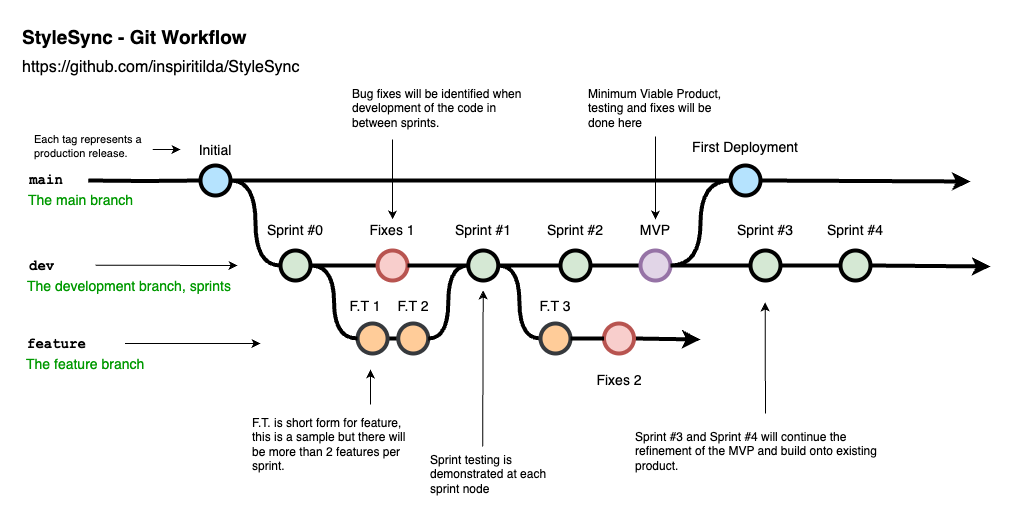

The diagram above was exported from draw.io. Its source (the exported page's mxGraphModel, read from the mxfile embedded in the PNG):
<mxGraphModel dx="733" dy="465" grid="1" gridSize="10" guides="1" tooltips="1" connect="1" arrows="1" fold="1" page="1" pageScale="1" pageWidth="1100" pageHeight="850" math="0" shadow="0">
  <root>
    <mxCell id="0" />
    <mxCell id="1" parent="0" />
    <mxCell id="uWUnNED6HEl2aK5fdaIb-8" value="" style="rounded=0;html=1;jettySize=auto;orthogonalLoop=1;plain-blue;endArrow=none;endFill=0;strokeWidth=4;strokeColor=#000000;entryX=0;entryY=0.5;entryDx=0;entryDy=0;entryPerimeter=0;" parent="1" source="uWUnNED6HEl2aK5fdaIb-10" target="m-C7Pysu5yAsPoafP-2Y-1" edge="1">
      <mxGeometry x="292.25" y="211" as="geometry">
        <mxPoint x="580" y="201" as="targetPoint" />
      </mxGeometry>
    </mxCell>
    <mxCell id="uWUnNED6HEl2aK5fdaIb-9" style="edgeStyle=orthogonalEdgeStyle;curved=1;rounded=0;html=1;exitX=1;exitY=0.5;exitPerimeter=0;entryX=0;entryY=0.5;entryPerimeter=0;endArrow=none;endFill=0;jettySize=auto;orthogonalLoop=1;strokeWidth=4;fontSize=15;" parent="1" source="uWUnNED6HEl2aK5fdaIb-10" target="uWUnNED6HEl2aK5fdaIb-15" edge="1">
      <mxGeometry relative="1" as="geometry" />
    </mxCell>
    <mxCell id="uWUnNED6HEl2aK5fdaIb-10" value="" style="verticalLabelPosition=bottom;verticalAlign=top;html=1;strokeWidth=4;shape=mxgraph.flowchart.on-page_reference;plain-blue;gradientColor=none;fillColor=#B5E3Fe;strokeColor=#000000;" parent="1" vertex="1">
      <mxGeometry x="220" y="186" width="30" height="30" as="geometry" />
    </mxCell>
    <mxCell id="uWUnNED6HEl2aK5fdaIb-12" value="" style="edgeStyle=orthogonalEdgeStyle;rounded=0;html=1;jettySize=auto;orthogonalLoop=1;strokeWidth=4;endArrow=none;endFill=0;" parent="1" target="uWUnNED6HEl2aK5fdaIb-10" edge="1">
      <mxGeometry x="192.25" y="211" as="geometry">
        <mxPoint x="107.75" y="201" as="sourcePoint" />
      </mxGeometry>
    </mxCell>
    <mxCell id="uWUnNED6HEl2aK5fdaIb-13" value="main" style="text;html=1;strokeColor=none;fillColor=none;align=center;verticalAlign=middle;whiteSpace=wrap;overflow=hidden;fontSize=14;fontStyle=1;fontFamily=Courier New;" parent="1" vertex="1">
      <mxGeometry x="40.75" y="180" width="50" height="42" as="geometry" />
    </mxCell>
    <mxCell id="uWUnNED6HEl2aK5fdaIb-14" style="rounded=0;html=1;exitX=1;exitY=0.5;exitPerimeter=0;endArrow=none;endFill=0;jettySize=auto;orthogonalLoop=1;strokeWidth=4;fontSize=15;entryX=0;entryY=0.5;entryDx=0;entryDy=0;entryPerimeter=0;" parent="1" source="uWUnNED6HEl2aK5fdaIb-15" target="m-C7Pysu5yAsPoafP-2Y-35" edge="1">
      <mxGeometry relative="1" as="geometry">
        <mxPoint x="380" y="280" as="targetPoint" />
      </mxGeometry>
    </mxCell>
    <mxCell id="uWUnNED6HEl2aK5fdaIb-15" value="" style="verticalLabelPosition=bottom;verticalAlign=top;html=1;strokeWidth=4;shape=mxgraph.flowchart.on-page_reference;plain-purple;gradientColor=none;strokeColor=#000000;fillColor=#D5E8D4;" parent="1" vertex="1">
      <mxGeometry x="300" y="271" width="30" height="30" as="geometry" />
    </mxCell>
    <mxCell id="uWUnNED6HEl2aK5fdaIb-16" style="edgeStyle=orthogonalEdgeStyle;curved=1;rounded=0;html=1;exitX=1;exitY=0.5;exitPerimeter=0;entryX=0;entryY=0.5;entryPerimeter=0;endArrow=none;endFill=0;jettySize=auto;orthogonalLoop=1;strokeWidth=4;fontSize=15;" parent="1" source="uWUnNED6HEl2aK5fdaIb-17" target="uWUnNED6HEl2aK5fdaIb-19" edge="1">
      <mxGeometry relative="1" as="geometry" />
    </mxCell>
    <mxCell id="uWUnNED6HEl2aK5fdaIb-17" value="" style="verticalLabelPosition=bottom;verticalAlign=top;html=1;strokeWidth=4;shape=mxgraph.flowchart.on-page_reference;plain-purple;gradientColor=none;strokeColor=#000000;fillColor=#D5E8D4;" parent="1" vertex="1">
      <mxGeometry x="487.75" y="271" width="30" height="30" as="geometry" />
    </mxCell>
    <mxCell id="uWUnNED6HEl2aK5fdaIb-19" value="" style="verticalLabelPosition=bottom;verticalAlign=top;html=1;strokeWidth=4;shape=mxgraph.flowchart.on-page_reference;plain-purple;gradientColor=none;strokeColor=#000000;fillColor=#D5E8D4;" parent="1" vertex="1">
      <mxGeometry x="580" y="271" width="30" height="30" as="geometry" />
    </mxCell>
    <mxCell id="uWUnNED6HEl2aK5fdaIb-20" value="dev" style="text;html=1;strokeColor=none;fillColor=none;align=left;verticalAlign=middle;whiteSpace=wrap;overflow=hidden;fontSize=14;fontStyle=1;fontFamily=Courier New;" parent="1" vertex="1">
      <mxGeometry x="46.5" y="276" width="240" height="20" as="geometry" />
    </mxCell>
    <mxCell id="uWUnNED6HEl2aK5fdaIb-76" value="feature" style="text;html=1;strokeColor=none;fillColor=none;align=left;verticalAlign=middle;whiteSpace=wrap;overflow=hidden;fontSize=14;fontStyle=1;fontFamily=Courier New;" parent="1" vertex="1">
      <mxGeometry x="45.5" y="354" width="91" height="20" as="geometry" />
    </mxCell>
    <mxCell id="uWUnNED6HEl2aK5fdaIb-87" value="The feature branch" style="text;html=1;strokeColor=none;fillColor=none;align=left;verticalAlign=middle;whiteSpace=wrap;overflow=hidden;fontSize=14;fontStyle=0;fontColor=#009900;" parent="1" vertex="1">
      <mxGeometry x="43.5" y="374" width="240" height="20" as="geometry" />
    </mxCell>
    <mxCell id="uWUnNED6HEl2aK5fdaIb-89" value="The development branch, sprints" style="text;html=1;strokeColor=none;fillColor=none;align=left;verticalAlign=middle;whiteSpace=wrap;overflow=hidden;fontSize=14;fontStyle=0;fontColor=#009900;" parent="1" vertex="1">
      <mxGeometry x="44.5" y="296" width="240" height="20" as="geometry" />
    </mxCell>
    <mxCell id="uWUnNED6HEl2aK5fdaIb-90" value="The main branch&lt;br&gt;" style="text;html=1;strokeColor=none;fillColor=none;align=left;verticalAlign=middle;whiteSpace=wrap;overflow=hidden;fontSize=14;fontStyle=0;fontColor=#009900;" parent="1" vertex="1">
      <mxGeometry x="46" y="210" width="146.75" height="20" as="geometry" />
    </mxCell>
    <mxCell id="uWUnNED6HEl2aK5fdaIb-92" value="" style="endArrow=classic;html=1;strokeWidth=1;fontFamily=Courier New;fontColor=#009900;" parent="1" edge="1">
      <mxGeometry width="50" height="50" relative="1" as="geometry">
        <mxPoint x="144.5" y="364" as="sourcePoint" />
        <mxPoint x="280" y="364" as="targetPoint" />
      </mxGeometry>
    </mxCell>
    <mxCell id="uWUnNED6HEl2aK5fdaIb-93" value="" style="endArrow=classic;html=1;strokeWidth=1;fontFamily=Courier New;fontColor=#009900;" parent="1" edge="1">
      <mxGeometry width="50" height="50" relative="1" as="geometry">
        <mxPoint x="115" y="285.72" as="sourcePoint" />
        <mxPoint x="257" y="285.98" as="targetPoint" />
      </mxGeometry>
    </mxCell>
    <mxCell id="uWUnNED6HEl2aK5fdaIb-101" value="Sprint #2" style="text;html=1;strokeColor=none;fillColor=none;align=center;verticalAlign=middle;whiteSpace=wrap;overflow=hidden;fontSize=14;" parent="1" vertex="1">
      <mxGeometry x="540" y="240" width="110" height="20" as="geometry" />
    </mxCell>
    <mxCell id="uWUnNED6HEl2aK5fdaIb-103" value="Initial" style="text;html=1;strokeColor=none;fillColor=none;align=center;verticalAlign=middle;whiteSpace=wrap;overflow=hidden;fontSize=14;" parent="1" vertex="1">
      <mxGeometry x="200" y="160" width="70" height="20" as="geometry" />
    </mxCell>
    <mxCell id="uWUnNED6HEl2aK5fdaIb-107" value="" style="rounded=0;orthogonalLoop=1;jettySize=auto;html=1;endArrow=none;endFill=0;strokeWidth=4;fontFamily=Courier New;fontColor=#009900;" parent="1" source="uWUnNED6HEl2aK5fdaIb-104" target="uWUnNED6HEl2aK5fdaIb-106" edge="1">
      <mxGeometry relative="1" as="geometry" />
    </mxCell>
    <mxCell id="uWUnNED6HEl2aK5fdaIb-104" value="" style="verticalLabelPosition=bottom;verticalAlign=top;html=1;strokeWidth=4;shape=mxgraph.flowchart.on-page_reference;strokeColor=#36393d;fillColor=#ffcc99;" parent="1" vertex="1">
      <mxGeometry x="377.07" y="344" width="30" height="30" as="geometry" />
    </mxCell>
    <mxCell id="uWUnNED6HEl2aK5fdaIb-106" value="" style="verticalLabelPosition=bottom;verticalAlign=top;html=1;strokeWidth=4;shape=mxgraph.flowchart.on-page_reference;strokeColor=#36393d;fillColor=#ffcc99;" parent="1" vertex="1">
      <mxGeometry x="417.75" y="344" width="30" height="30" as="geometry" />
    </mxCell>
    <mxCell id="uWUnNED6HEl2aK5fdaIb-116" value="Sprint #3" style="text;html=1;strokeColor=none;fillColor=none;align=center;verticalAlign=middle;whiteSpace=wrap;overflow=hidden;fontSize=14;" parent="1" vertex="1">
      <mxGeometry x="730" y="240" width="110" height="20" as="geometry" />
    </mxCell>
    <mxCell id="fSnZ5vnYTslC5NarKmr_-5" value="&lt;div style=&quot;&quot;&gt;&lt;span&gt;F.T. is short form for feature, this is a sample but there will be more than 2 features per sprint.&lt;/span&gt;&lt;/div&gt;" style="text;html=1;strokeColor=none;fillColor=none;align=left;verticalAlign=middle;whiteSpace=wrap;overflow=hidden;fontSize=12;fontStyle=0;fontColor=#000000;" parent="1" vertex="1">
      <mxGeometry x="270" y="425" width="160" height="80" as="geometry" />
    </mxCell>
    <mxCell id="fSnZ5vnYTslC5NarKmr_-9" value="" style="edgeStyle=orthogonalEdgeStyle;rounded=0;orthogonalLoop=1;jettySize=auto;html=1;fontSize=12;fontColor=#000000;entryX=0;entryY=0.5;entryDx=0;entryDy=0;" parent="1" source="fSnZ5vnYTslC5NarKmr_-8" target="uWUnNED6HEl2aK5fdaIb-103" edge="1">
      <mxGeometry relative="1" as="geometry">
        <mxPoint x="180" y="170" as="targetPoint" />
        <Array as="points">
          <mxPoint x="180" y="170" />
          <mxPoint x="180" y="170" />
        </Array>
      </mxGeometry>
    </mxCell>
    <mxCell id="fSnZ5vnYTslC5NarKmr_-8" value="&lt;span style=&quot;text-align: center; font-size: 11px;&quot;&gt;Each tag represents a production release.&lt;/span&gt;" style="text;html=1;strokeColor=none;fillColor=none;align=left;verticalAlign=middle;whiteSpace=wrap;overflow=hidden;fontSize=11;fontStyle=0;fontColor=#000000;" parent="1" vertex="1">
      <mxGeometry x="52.25" y="148" width="120" height="38" as="geometry" />
    </mxCell>
    <UserObject label="StyleSync - Git Workflow" link="https://nvie.com/posts/a-successful-git-branching-model/" id="9hBKPDzoitwpIBdzFDQ7-2">
      <mxCell style="text;whiteSpace=wrap;html=1;fontStyle=1;fontSize=19;" parent="1" vertex="1">
        <mxGeometry x="40" y="40" width="427.75" height="40" as="geometry" />
      </mxCell>
    </UserObject>
    <UserObject label="https://github.com/inspiritilda/StyleSync" id="9hBKPDzoitwpIBdzFDQ7-3">
      <mxCell style="text;whiteSpace=wrap;html=1;fontSize=16;" parent="1" vertex="1">
        <mxGeometry x="40" y="72" width="355" height="35" as="geometry" />
      </mxCell>
    </UserObject>
    <mxCell id="9hBKPDzoitwpIBdzFDQ7-15" value="&lt;span style=&quot;text-align: center&quot;&gt;Minimum Viable Product, testing and fixes will be done here&lt;br&gt;&lt;/span&gt;" style="text;html=1;strokeColor=none;fillColor=none;align=left;verticalAlign=middle;whiteSpace=wrap;overflow=hidden;fontSize=12;fontStyle=0;fontColor=#000000;" parent="1" vertex="1">
      <mxGeometry x="605.56" y="100" width="138.87" height="57" as="geometry" />
    </mxCell>
    <mxCell id="9hBKPDzoitwpIBdzFDQ7-61" value="Sprint #1" style="text;html=1;strokeColor=none;fillColor=none;align=center;verticalAlign=middle;whiteSpace=wrap;overflow=hidden;fontSize=14;" parent="1" vertex="1">
      <mxGeometry x="467.75" y="240" width="70" height="20" as="geometry" />
    </mxCell>
    <mxCell id="m-C7Pysu5yAsPoafP-2Y-1" value="" style="verticalLabelPosition=bottom;verticalAlign=top;html=1;strokeWidth=4;shape=mxgraph.flowchart.on-page_reference;plain-blue;gradientColor=none;strokeColor=#000000;fillColor=#B5E3FE;" vertex="1" parent="1">
      <mxGeometry x="750" y="186" width="30" height="30" as="geometry" />
    </mxCell>
    <mxCell id="m-C7Pysu5yAsPoafP-2Y-9" value="" style="verticalLabelPosition=bottom;verticalAlign=top;html=1;strokeWidth=4;shape=mxgraph.flowchart.on-page_reference;plain-purple;gradientColor=none;strokeColor=#000000;fillColor=#D5E8D4;" vertex="1" parent="1">
      <mxGeometry x="770" y="271" width="30" height="30" as="geometry" />
    </mxCell>
    <mxCell id="m-C7Pysu5yAsPoafP-2Y-11" style="rounded=0;html=1;endArrow=none;endFill=0;jettySize=auto;orthogonalLoop=1;strokeWidth=4;fontSize=15;exitX=1;exitY=0.5;exitDx=0;exitDy=0;exitPerimeter=0;entryX=0;entryY=0.5;entryDx=0;entryDy=0;entryPerimeter=0;" edge="1" parent="1" source="uWUnNED6HEl2aK5fdaIb-19" target="m-C7Pysu5yAsPoafP-2Y-51">
      <mxGeometry relative="1" as="geometry">
        <mxPoint x="562.99" y="299.1" as="sourcePoint" />
        <mxPoint x="670" y="286" as="targetPoint" />
      </mxGeometry>
    </mxCell>
    <mxCell id="m-C7Pysu5yAsPoafP-2Y-13" style="edgeStyle=orthogonalEdgeStyle;rounded=0;html=1;entryX=0;entryY=0.5;entryPerimeter=0;endArrow=none;endFill=0;jettySize=auto;orthogonalLoop=1;strokeWidth=4;fontSize=15;entryDx=0;entryDy=0;curved=1;exitX=1;exitY=0.5;exitDx=0;exitDy=0;exitPerimeter=0;" edge="1" parent="1" source="m-C7Pysu5yAsPoafP-2Y-51" target="m-C7Pysu5yAsPoafP-2Y-1">
      <mxGeometry relative="1" as="geometry">
        <mxPoint x="770" y="290" as="sourcePoint" />
        <mxPoint x="540" y="222" as="targetPoint" />
      </mxGeometry>
    </mxCell>
    <mxCell id="m-C7Pysu5yAsPoafP-2Y-14" style="edgeStyle=orthogonalEdgeStyle;curved=1;rounded=0;html=1;exitX=1;exitY=0.5;exitPerimeter=0;entryX=0;entryY=0.5;entryPerimeter=0;endArrow=none;endFill=0;jettySize=auto;orthogonalLoop=1;strokeWidth=4;fontSize=15;exitDx=0;exitDy=0;entryDx=0;entryDy=0;" edge="1" parent="1" source="uWUnNED6HEl2aK5fdaIb-15" target="uWUnNED6HEl2aK5fdaIb-104">
      <mxGeometry relative="1" as="geometry">
        <mxPoint x="288.25" y="383" as="sourcePoint" />
        <mxPoint x="336.25" y="468" as="targetPoint" />
      </mxGeometry>
    </mxCell>
    <mxCell id="m-C7Pysu5yAsPoafP-2Y-16" value="MVP" style="text;html=1;strokeColor=none;fillColor=none;align=center;verticalAlign=middle;whiteSpace=wrap;overflow=hidden;fontSize=14;" vertex="1" parent="1">
      <mxGeometry x="620" y="240" width="110" height="20" as="geometry" />
    </mxCell>
    <mxCell id="m-C7Pysu5yAsPoafP-2Y-17" value="Sprint #0" style="text;html=1;strokeColor=none;fillColor=none;align=center;verticalAlign=middle;whiteSpace=wrap;overflow=hidden;fontSize=14;" vertex="1" parent="1">
      <mxGeometry x="280" y="240" width="70" height="20" as="geometry" />
    </mxCell>
    <mxCell id="m-C7Pysu5yAsPoafP-2Y-18" value="" style="verticalLabelPosition=bottom;verticalAlign=top;html=1;strokeWidth=4;shape=mxgraph.flowchart.on-page_reference;plain-purple;gradientColor=none;strokeColor=#000000;fillColor=#D5E8D4;" vertex="1" parent="1">
      <mxGeometry x="860" y="271" width="30" height="30" as="geometry" />
    </mxCell>
    <mxCell id="m-C7Pysu5yAsPoafP-2Y-19" style="rounded=0;html=1;entryX=0;entryY=0.5;entryPerimeter=0;endArrow=none;endFill=0;jettySize=auto;orthogonalLoop=1;strokeWidth=4;fontSize=15;exitX=1;exitY=0.5;exitDx=0;exitDy=0;exitPerimeter=0;entryDx=0;entryDy=0;" edge="1" parent="1" source="m-C7Pysu5yAsPoafP-2Y-9" target="m-C7Pysu5yAsPoafP-2Y-18">
      <mxGeometry relative="1" as="geometry">
        <mxPoint x="543" y="296" as="sourcePoint" />
        <mxPoint x="613" y="296" as="targetPoint" />
      </mxGeometry>
    </mxCell>
    <mxCell id="m-C7Pysu5yAsPoafP-2Y-20" value="Sprint #4" style="text;html=1;strokeColor=none;fillColor=none;align=center;verticalAlign=middle;whiteSpace=wrap;overflow=hidden;fontSize=14;" vertex="1" parent="1">
      <mxGeometry x="820" y="240" width="110" height="20" as="geometry" />
    </mxCell>
    <mxCell id="m-C7Pysu5yAsPoafP-2Y-21" value="F.T 1" style="text;html=1;strokeColor=none;fillColor=none;align=center;verticalAlign=middle;whiteSpace=wrap;overflow=hidden;fontSize=14;" vertex="1" parent="1">
      <mxGeometry x="350" y="316" width="70" height="20" as="geometry" />
    </mxCell>
    <mxCell id="m-C7Pysu5yAsPoafP-2Y-22" value="F.T 2" style="text;html=1;strokeColor=none;fillColor=none;align=center;verticalAlign=middle;whiteSpace=wrap;overflow=hidden;fontSize=14;" vertex="1" parent="1">
      <mxGeometry x="397.75" y="316" width="70" height="20" as="geometry" />
    </mxCell>
    <mxCell id="m-C7Pysu5yAsPoafP-2Y-23" style="edgeStyle=orthogonalEdgeStyle;rounded=0;html=1;entryX=0;entryY=0.5;entryPerimeter=0;endArrow=none;endFill=0;jettySize=auto;orthogonalLoop=1;strokeWidth=4;fontSize=15;entryDx=0;entryDy=0;curved=1;exitX=1;exitY=0.5;exitDx=0;exitDy=0;exitPerimeter=0;" edge="1" parent="1" source="uWUnNED6HEl2aK5fdaIb-106" target="uWUnNED6HEl2aK5fdaIb-17">
      <mxGeometry relative="1" as="geometry">
        <mxPoint x="515.13" y="425" as="sourcePoint" />
        <mxPoint x="572.13" y="340" as="targetPoint" />
      </mxGeometry>
    </mxCell>
    <mxCell id="m-C7Pysu5yAsPoafP-2Y-24" style="edgeStyle=orthogonalEdgeStyle;curved=1;rounded=0;html=1;exitX=1;exitY=0.5;exitPerimeter=0;entryX=0;entryY=0.5;entryPerimeter=0;endArrow=none;endFill=0;jettySize=auto;orthogonalLoop=1;strokeWidth=4;fontSize=15;exitDx=0;exitDy=0;entryDx=0;entryDy=0;" edge="1" parent="1" source="uWUnNED6HEl2aK5fdaIb-17" target="m-C7Pysu5yAsPoafP-2Y-25">
      <mxGeometry relative="1" as="geometry">
        <mxPoint x="550" y="321" as="sourcePoint" />
        <mxPoint x="590" y="394" as="targetPoint" />
      </mxGeometry>
    </mxCell>
    <mxCell id="m-C7Pysu5yAsPoafP-2Y-25" value="" style="verticalLabelPosition=bottom;verticalAlign=top;html=1;strokeWidth=4;shape=mxgraph.flowchart.on-page_reference;strokeColor=#36393d;fillColor=#ffcc99;" vertex="1" parent="1">
      <mxGeometry x="560" y="344" width="30" height="30" as="geometry" />
    </mxCell>
    <mxCell id="m-C7Pysu5yAsPoafP-2Y-29" value="" style="endArrow=classic;html=1;rounded=0;strokeWidth=4;exitX=1;exitY=0.5;exitDx=0;exitDy=0;exitPerimeter=0;" edge="1" parent="1" source="m-C7Pysu5yAsPoafP-2Y-45">
      <mxGeometry width="50" height="50" relative="1" as="geometry">
        <mxPoint x="670" y="360" as="sourcePoint" />
        <mxPoint x="720" y="360" as="targetPoint" />
      </mxGeometry>
    </mxCell>
    <mxCell id="m-C7Pysu5yAsPoafP-2Y-31" value="" style="endArrow=classic;html=1;rounded=0;strokeWidth=4;exitX=1;exitY=0.5;exitDx=0;exitDy=0;exitPerimeter=0;" edge="1" parent="1" source="m-C7Pysu5yAsPoafP-2Y-1">
      <mxGeometry width="50" height="50" relative="1" as="geometry">
        <mxPoint x="910" y="200.5" as="sourcePoint" />
        <mxPoint x="990" y="202" as="targetPoint" />
      </mxGeometry>
    </mxCell>
    <mxCell id="m-C7Pysu5yAsPoafP-2Y-33" value="" style="endArrow=classic;html=1;rounded=0;exitX=0.75;exitY=0;exitDx=0;exitDy=0;" edge="1" parent="1" source="fSnZ5vnYTslC5NarKmr_-5">
      <mxGeometry width="50" height="50" relative="1" as="geometry">
        <mxPoint x="384.52196" y="489.996" as="sourcePoint" />
        <mxPoint x="390" y="390" as="targetPoint" />
      </mxGeometry>
    </mxCell>
    <mxCell id="m-C7Pysu5yAsPoafP-2Y-34" value="F.T 3" style="text;html=1;strokeColor=none;fillColor=none;align=center;verticalAlign=middle;whiteSpace=wrap;overflow=hidden;fontSize=14;" vertex="1" parent="1">
      <mxGeometry x="540" y="316" width="70" height="20" as="geometry" />
    </mxCell>
    <mxCell id="m-C7Pysu5yAsPoafP-2Y-35" value="" style="verticalLabelPosition=bottom;verticalAlign=top;html=1;strokeWidth=4;shape=mxgraph.flowchart.on-page_reference;fillColor=#f8cecc;strokeColor=#b85450;" vertex="1" parent="1">
      <mxGeometry x="397.07" y="271" width="30" height="30" as="geometry" />
    </mxCell>
    <mxCell id="m-C7Pysu5yAsPoafP-2Y-38" value="Fixes 1" style="text;html=1;strokeColor=none;fillColor=none;align=center;verticalAlign=middle;whiteSpace=wrap;overflow=hidden;fontSize=14;" vertex="1" parent="1">
      <mxGeometry x="377.07" y="240" width="70" height="20" as="geometry" />
    </mxCell>
    <mxCell id="m-C7Pysu5yAsPoafP-2Y-39" style="rounded=0;html=1;exitX=1;exitY=0.5;exitPerimeter=0;endArrow=none;endFill=0;jettySize=auto;orthogonalLoop=1;strokeWidth=4;fontSize=15;entryX=0;entryY=0.5;entryDx=0;entryDy=0;entryPerimeter=0;exitDx=0;exitDy=0;" edge="1" parent="1" source="m-C7Pysu5yAsPoafP-2Y-35" target="uWUnNED6HEl2aK5fdaIb-17">
      <mxGeometry relative="1" as="geometry">
        <mxPoint x="340" y="296" as="sourcePoint" />
        <mxPoint x="407" y="296" as="targetPoint" />
      </mxGeometry>
    </mxCell>
    <mxCell id="m-C7Pysu5yAsPoafP-2Y-40" value="" style="endArrow=classic;html=1;rounded=0;entryX=0.5;entryY=0;entryDx=0;entryDy=0;" edge="1" parent="1" target="m-C7Pysu5yAsPoafP-2Y-38">
      <mxGeometry width="50" height="50" relative="1" as="geometry">
        <mxPoint x="412" y="160" as="sourcePoint" />
        <mxPoint x="420" y="400" as="targetPoint" />
      </mxGeometry>
    </mxCell>
    <mxCell id="m-C7Pysu5yAsPoafP-2Y-41" value="&lt;div style=&quot;&quot;&gt;Bug fixes will be identified when development of the code in between sprints.&lt;/div&gt;" style="text;html=1;strokeColor=none;fillColor=none;align=left;verticalAlign=middle;whiteSpace=wrap;overflow=hidden;fontSize=12;fontStyle=0;fontColor=#000000;" vertex="1" parent="1">
      <mxGeometry x="370" y="100" width="180" height="57" as="geometry" />
    </mxCell>
    <mxCell id="m-C7Pysu5yAsPoafP-2Y-43" value="" style="endArrow=classic;html=1;rounded=0;exitX=0.5;exitY=1;exitDx=0;exitDy=0;entryX=0.5;entryY=0;entryDx=0;entryDy=0;" edge="1" parent="1" source="9hBKPDzoitwpIBdzFDQ7-15" target="m-C7Pysu5yAsPoafP-2Y-16">
      <mxGeometry width="50" height="50" relative="1" as="geometry">
        <mxPoint x="570" y="450" as="sourcePoint" />
        <mxPoint x="872" y="240" as="targetPoint" />
      </mxGeometry>
    </mxCell>
    <mxCell id="m-C7Pysu5yAsPoafP-2Y-45" value="" style="verticalLabelPosition=bottom;verticalAlign=top;html=1;strokeWidth=4;shape=mxgraph.flowchart.on-page_reference;fillColor=#f8cecc;strokeColor=#b85450;" vertex="1" parent="1">
      <mxGeometry x="623.5" y="344" width="30" height="30" as="geometry" />
    </mxCell>
    <mxCell id="m-C7Pysu5yAsPoafP-2Y-46" style="rounded=0;html=1;entryX=0;entryY=0.5;entryPerimeter=0;endArrow=none;endFill=0;jettySize=auto;orthogonalLoop=1;strokeWidth=4;fontSize=15;exitX=1;exitY=0.5;exitDx=0;exitDy=0;exitPerimeter=0;entryDx=0;entryDy=0;" edge="1" parent="1" source="m-C7Pysu5yAsPoafP-2Y-25" target="m-C7Pysu5yAsPoafP-2Y-45">
      <mxGeometry relative="1" as="geometry">
        <mxPoint x="590" y="410" as="sourcePoint" />
        <mxPoint x="646" y="410" as="targetPoint" />
      </mxGeometry>
    </mxCell>
    <mxCell id="m-C7Pysu5yAsPoafP-2Y-47" value="Fixes 2" style="text;html=1;strokeColor=none;fillColor=none;align=center;verticalAlign=middle;whiteSpace=wrap;overflow=hidden;fontSize=14;" vertex="1" parent="1">
      <mxGeometry x="603.5" y="390" width="70" height="20" as="geometry" />
    </mxCell>
    <mxCell id="m-C7Pysu5yAsPoafP-2Y-48" value="" style="endArrow=classic;html=1;rounded=0;strokeWidth=4;exitX=1;exitY=0.5;exitDx=0;exitDy=0;exitPerimeter=0;" edge="1" parent="1" source="m-C7Pysu5yAsPoafP-2Y-18">
      <mxGeometry width="50" height="50" relative="1" as="geometry">
        <mxPoint x="970" y="285.5" as="sourcePoint" />
        <mxPoint x="1010" y="287" as="targetPoint" />
      </mxGeometry>
    </mxCell>
    <mxCell id="m-C7Pysu5yAsPoafP-2Y-49" value="" style="endArrow=classic;html=1;rounded=0;exitX=0.5;exitY=0;exitDx=0;exitDy=0;" edge="1" parent="1" source="m-C7Pysu5yAsPoafP-2Y-50">
      <mxGeometry width="50" height="50" relative="1" as="geometry">
        <mxPoint x="784.56196" y="425.376" as="sourcePoint" />
        <mxPoint x="784.61" y="323" as="targetPoint" />
      </mxGeometry>
    </mxCell>
    <mxCell id="m-C7Pysu5yAsPoafP-2Y-50" value="&lt;div style=&quot;&quot;&gt;Sprint #3 and Sprint #4 will continue the refinement of the MVP and build onto existing product.&lt;/div&gt;" style="text;html=1;strokeColor=none;fillColor=none;align=left;verticalAlign=middle;whiteSpace=wrap;overflow=hidden;fontSize=12;fontStyle=0;fontColor=#000000;" vertex="1" parent="1">
      <mxGeometry x="652.93" y="434" width="264.13" height="76" as="geometry" />
    </mxCell>
    <mxCell id="m-C7Pysu5yAsPoafP-2Y-51" value="" style="verticalLabelPosition=bottom;verticalAlign=top;html=1;strokeWidth=4;shape=mxgraph.flowchart.on-page_reference;strokeColor=#9673a6;fillColor=#e1d5e7;" vertex="1" parent="1">
      <mxGeometry x="660" y="271" width="30" height="30" as="geometry" />
    </mxCell>
    <mxCell id="m-C7Pysu5yAsPoafP-2Y-54" value="First Deployment" style="text;html=1;strokeColor=none;fillColor=none;align=center;verticalAlign=middle;whiteSpace=wrap;overflow=hidden;fontSize=14;" vertex="1" parent="1">
      <mxGeometry x="710" y="157" width="110" height="20" as="geometry" />
    </mxCell>
    <mxCell id="m-C7Pysu5yAsPoafP-2Y-55" value="&lt;div style=&quot;&quot;&gt;Sprint testing is demonstrated at each sprint node&lt;/div&gt;" style="text;html=1;strokeColor=none;fillColor=none;align=left;verticalAlign=middle;whiteSpace=wrap;overflow=hidden;fontSize=12;fontStyle=0;fontColor=#000000;" vertex="1" parent="1">
      <mxGeometry x="447.75" y="470" width="130" height="50" as="geometry" />
    </mxCell>
    <mxCell id="m-C7Pysu5yAsPoafP-2Y-58" value="" style="endArrow=classic;html=1;rounded=0;exitX=0.419;exitY=-0.06;exitDx=0;exitDy=0;exitPerimeter=0;" edge="1" parent="1" source="m-C7Pysu5yAsPoafP-2Y-55">
      <mxGeometry width="50" height="50" relative="1" as="geometry">
        <mxPoint x="502.57" y="440" as="sourcePoint" />
        <mxPoint x="502.69" y="311" as="targetPoint" />
      </mxGeometry>
    </mxCell>
    <mxCell id="m-C7Pysu5yAsPoafP-2Y-59" style="rounded=0;html=1;endArrow=none;endFill=0;jettySize=auto;orthogonalLoop=1;strokeWidth=4;fontSize=15;exitX=1;exitY=0.5;exitDx=0;exitDy=0;exitPerimeter=0;entryX=0;entryY=0.5;entryDx=0;entryDy=0;entryPerimeter=0;" edge="1" parent="1" source="m-C7Pysu5yAsPoafP-2Y-51" target="m-C7Pysu5yAsPoafP-2Y-9">
      <mxGeometry relative="1" as="geometry">
        <mxPoint x="620" y="296" as="sourcePoint" />
        <mxPoint x="670" y="296" as="targetPoint" />
      </mxGeometry>
    </mxCell>
  </root>
</mxGraphModel>